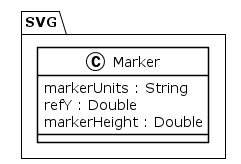

The diagram above was rendered by PlantUML. Its source (embedded in the PNG):
@startuml
!theme plain
package SVG {
class Marker {
	 markerUnits : String
	 refY : Double
	 markerHeight : Double
}
}
@enduml